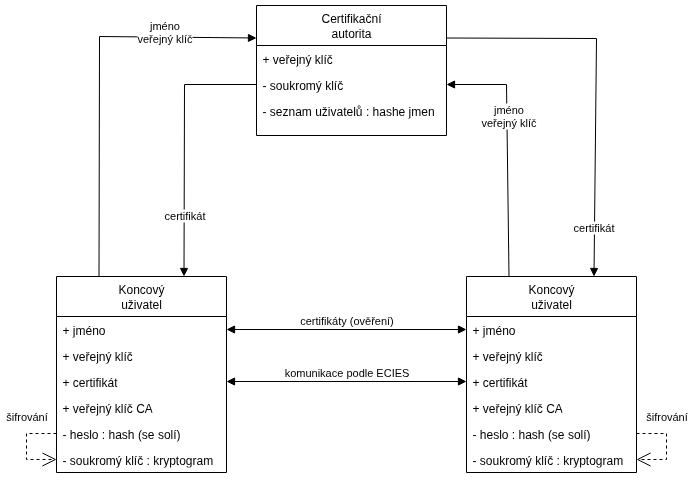

The diagram above was exported from draw.io. Its source (the exported page's mxGraphModel, read from the mxfile embedded in the PNG):
<mxGraphModel dx="1426" dy="897" grid="1" gridSize="10" guides="1" tooltips="1" connect="1" arrows="1" fold="1" page="1" pageScale="1" pageWidth="850" pageHeight="1100" math="0" shadow="0">
  <root>
    <mxCell id="0" />
    <mxCell id="1" parent="0" />
    <mxCell id="2" value="Certifikační&lt;div&gt;autorita&lt;/div&gt;" style="swimlane;fontStyle=0;childLayout=stackLayout;horizontal=1;startSize=40;fillColor=none;horizontalStack=0;resizeParent=1;resizeParentMax=0;resizeLast=0;collapsible=1;marginBottom=0;whiteSpace=wrap;html=1;" vertex="1" parent="1">
      <mxGeometry x="350" y="189" width="190" height="130" as="geometry">
        <mxRectangle x="360" y="400" width="100" height="30" as="alternateBounds" />
      </mxGeometry>
    </mxCell>
    <mxCell id="3" value="+ veřejný klíč" style="text;strokeColor=none;fillColor=none;align=left;verticalAlign=top;spacingLeft=4;spacingRight=4;overflow=hidden;rotatable=0;points=[[0,0.5],[1,0.5]];portConstraint=eastwest;whiteSpace=wrap;html=1;" vertex="1" parent="2">
      <mxGeometry y="40" width="190" height="26" as="geometry" />
    </mxCell>
    <mxCell id="4" value="- soukromý klíč" style="text;strokeColor=none;fillColor=none;align=left;verticalAlign=top;spacingLeft=4;spacingRight=4;overflow=hidden;rotatable=0;points=[[0,0.5],[1,0.5]];portConstraint=eastwest;whiteSpace=wrap;html=1;" vertex="1" parent="2">
      <mxGeometry y="66" width="190" height="26" as="geometry" />
    </mxCell>
    <mxCell id="5" value="- seznam uživatelů : hashe jmen" style="text;strokeColor=none;fillColor=none;align=left;verticalAlign=top;spacingLeft=4;spacingRight=4;overflow=hidden;rotatable=0;points=[[0,0.5],[1,0.5]];portConstraint=eastwest;whiteSpace=wrap;html=1;" vertex="1" parent="2">
      <mxGeometry y="92" width="190" height="38" as="geometry" />
    </mxCell>
    <mxCell id="6" value="Koncový&lt;div&gt;uživatel&lt;/div&gt;" style="swimlane;fontStyle=0;childLayout=stackLayout;horizontal=1;startSize=40;fillColor=none;horizontalStack=0;resizeParent=1;resizeParentMax=0;resizeLast=0;collapsible=1;marginBottom=0;whiteSpace=wrap;html=1;" vertex="1" parent="1">
      <mxGeometry x="150" y="460" width="170" height="196" as="geometry" />
    </mxCell>
    <mxCell id="7" value="+ jméno" style="text;strokeColor=none;fillColor=none;align=left;verticalAlign=top;spacingLeft=4;spacingRight=4;overflow=hidden;rotatable=0;points=[[0,0.5],[1,0.5]];portConstraint=eastwest;whiteSpace=wrap;html=1;" vertex="1" parent="6">
      <mxGeometry y="40" width="170" height="26" as="geometry" />
    </mxCell>
    <mxCell id="8" value="+ veřejný klíč" style="text;strokeColor=none;fillColor=none;align=left;verticalAlign=top;spacingLeft=4;spacingRight=4;overflow=hidden;rotatable=0;points=[[0,0.5],[1,0.5]];portConstraint=eastwest;whiteSpace=wrap;html=1;" vertex="1" parent="6">
      <mxGeometry y="66" width="170" height="26" as="geometry" />
    </mxCell>
    <mxCell id="9" value="+ certifikát" style="text;strokeColor=none;fillColor=none;align=left;verticalAlign=top;spacingLeft=4;spacingRight=4;overflow=hidden;rotatable=0;points=[[0,0.5],[1,0.5]];portConstraint=eastwest;whiteSpace=wrap;html=1;" vertex="1" parent="6">
      <mxGeometry y="92" width="170" height="26" as="geometry" />
    </mxCell>
    <mxCell id="10" value="+ veřejný klíč CA" style="text;strokeColor=none;fillColor=none;align=left;verticalAlign=top;spacingLeft=4;spacingRight=4;overflow=hidden;rotatable=0;points=[[0,0.5],[1,0.5]];portConstraint=eastwest;whiteSpace=wrap;html=1;" vertex="1" parent="6">
      <mxGeometry y="118" width="170" height="26" as="geometry" />
    </mxCell>
    <mxCell id="11" value="- heslo : hash (se solí)" style="text;strokeColor=none;fillColor=none;align=left;verticalAlign=top;spacingLeft=4;spacingRight=4;overflow=hidden;rotatable=0;points=[[0,0.5],[1,0.5]];portConstraint=eastwest;whiteSpace=wrap;html=1;" vertex="1" parent="6">
      <mxGeometry y="144" width="170" height="26" as="geometry" />
    </mxCell>
    <mxCell id="12" value="- soukromý klíč : kryptogram" style="text;strokeColor=none;fillColor=none;align=left;verticalAlign=top;spacingLeft=4;spacingRight=4;overflow=hidden;rotatable=0;points=[[0,0.5],[1,0.5]];portConstraint=eastwest;whiteSpace=wrap;html=1;" vertex="1" parent="6">
      <mxGeometry y="170" width="170" height="26" as="geometry" />
    </mxCell>
    <mxCell id="13" value="šifrování" style="endArrow=open;endSize=12;dashed=1;html=1;rounded=0;exitX=0;exitY=0.5;exitDx=0;exitDy=0;entryX=0;entryY=0.5;entryDx=0;entryDy=0;" edge="1" parent="6" source="11" target="12">
      <mxGeometry x="-0.3023" y="-17" width="160" relative="1" as="geometry">
        <mxPoint x="-70" y="222" as="sourcePoint" />
        <mxPoint x="-70" y="170" as="targetPoint" />
        <Array as="points">
          <mxPoint x="-30" y="157" />
          <mxPoint x="-30" y="183" />
        </Array>
        <mxPoint x="17" y="-17" as="offset" />
      </mxGeometry>
    </mxCell>
    <mxCell id="14" value="jméno&lt;div&gt;veřejný klíč&lt;/div&gt;" style="html=1;verticalAlign=bottom;endArrow=block;curved=0;rounded=0;exitX=0.25;exitY=0;exitDx=0;exitDy=0;entryX=0;entryY=0.25;entryDx=0;entryDy=0;" edge="1" source="6" target="2" parent="1">
      <mxGeometry x="0.5348" y="-10" width="80" relative="1" as="geometry">
        <mxPoint x="390" y="450" as="sourcePoint" />
        <mxPoint x="380" y="210" as="targetPoint" />
        <Array as="points">
          <mxPoint x="193" y="220" />
        </Array>
        <mxPoint as="offset" />
      </mxGeometry>
    </mxCell>
    <mxCell id="15" value="certifikát" style="html=1;verticalAlign=bottom;endArrow=block;curved=0;rounded=0;entryX=0.75;entryY=0;entryDx=0;entryDy=0;exitX=0;exitY=0.5;exitDx=0;exitDy=0;" edge="1" source="4" target="6" parent="1">
      <mxGeometry x="0.6091" width="80" relative="1" as="geometry">
        <mxPoint x="330" y="260" as="sourcePoint" />
        <mxPoint x="520" y="400" as="targetPoint" />
        <Array as="points">
          <mxPoint x="278" y="268" />
        </Array>
        <mxPoint as="offset" />
      </mxGeometry>
    </mxCell>
    <mxCell id="16" value="jméno&lt;div&gt;veřejný klíč&lt;/div&gt;" style="html=1;verticalAlign=bottom;endArrow=block;curved=0;rounded=0;exitX=0.25;exitY=0;exitDx=0;exitDy=0;entryX=1;entryY=0.5;entryDx=0;entryDy=0;" edge="1" source="20" target="4" parent="1">
      <mxGeometry x="0.1539" y="-1" width="80" relative="1" as="geometry">
        <mxPoint x="597.5" y="460" as="sourcePoint" />
        <mxPoint x="570" y="260" as="targetPoint" />
        <Array as="points">
          <mxPoint x="600" y="268" />
        </Array>
        <mxPoint as="offset" />
      </mxGeometry>
    </mxCell>
    <mxCell id="17" value="certifikát" style="html=1;verticalAlign=bottom;endArrow=block;curved=0;rounded=0;exitX=1;exitY=0.25;exitDx=0;exitDy=0;entryX=0.75;entryY=0;entryDx=0;entryDy=0;" edge="1" source="2" target="20" parent="1">
      <mxGeometry x="0.795" y="-1" width="80" relative="1" as="geometry">
        <mxPoint x="780" y="269" as="sourcePoint" />
        <mxPoint x="672.5" y="460" as="targetPoint" />
        <Array as="points">
          <mxPoint x="690" y="222" />
        </Array>
        <mxPoint as="offset" />
      </mxGeometry>
    </mxCell>
    <mxCell id="18" value="certifikáty (ověření)" style="html=1;verticalAlign=bottom;endArrow=block;curved=0;rounded=0;startArrow=block;startFill=1;exitX=1;exitY=0.5;exitDx=0;exitDy=0;entryX=0;entryY=0.5;entryDx=0;entryDy=0;" edge="1" source="7" target="21" parent="1">
      <mxGeometry width="80" relative="1" as="geometry">
        <mxPoint x="400" y="450" as="sourcePoint" />
        <mxPoint x="560" y="513" as="targetPoint" />
      </mxGeometry>
    </mxCell>
    <mxCell id="19" value="komunikace podle ECIES" style="html=1;verticalAlign=bottom;endArrow=block;curved=0;rounded=0;startArrow=block;startFill=1;exitX=1;exitY=0.5;exitDx=0;exitDy=0;entryX=0;entryY=0.5;entryDx=0;entryDy=0;" edge="1" source="9" target="23" parent="1">
      <mxGeometry width="80" relative="1" as="geometry">
        <mxPoint x="500" y="550" as="sourcePoint" />
        <mxPoint x="560" y="565" as="targetPoint" />
      </mxGeometry>
    </mxCell>
    <mxCell id="20" value="Koncový&lt;div&gt;uživatel&lt;/div&gt;" style="swimlane;fontStyle=0;childLayout=stackLayout;horizontal=1;startSize=40;fillColor=none;horizontalStack=0;resizeParent=1;resizeParentMax=0;resizeLast=0;collapsible=1;marginBottom=0;whiteSpace=wrap;html=1;" vertex="1" parent="1">
      <mxGeometry x="560" y="460" width="170" height="196" as="geometry" />
    </mxCell>
    <mxCell id="21" value="+ jméno" style="text;strokeColor=none;fillColor=none;align=left;verticalAlign=top;spacingLeft=4;spacingRight=4;overflow=hidden;rotatable=0;points=[[0,0.5],[1,0.5]];portConstraint=eastwest;whiteSpace=wrap;html=1;" vertex="1" parent="20">
      <mxGeometry y="40" width="170" height="26" as="geometry" />
    </mxCell>
    <mxCell id="22" value="+ veřejný klíč" style="text;strokeColor=none;fillColor=none;align=left;verticalAlign=top;spacingLeft=4;spacingRight=4;overflow=hidden;rotatable=0;points=[[0,0.5],[1,0.5]];portConstraint=eastwest;whiteSpace=wrap;html=1;" vertex="1" parent="20">
      <mxGeometry y="66" width="170" height="26" as="geometry" />
    </mxCell>
    <mxCell id="23" value="+ certifikát" style="text;strokeColor=none;fillColor=none;align=left;verticalAlign=top;spacingLeft=4;spacingRight=4;overflow=hidden;rotatable=0;points=[[0,0.5],[1,0.5]];portConstraint=eastwest;whiteSpace=wrap;html=1;" vertex="1" parent="20">
      <mxGeometry y="92" width="170" height="26" as="geometry" />
    </mxCell>
    <mxCell id="24" value="+ veřejný klíč CA" style="text;strokeColor=none;fillColor=none;align=left;verticalAlign=top;spacingLeft=4;spacingRight=4;overflow=hidden;rotatable=0;points=[[0,0.5],[1,0.5]];portConstraint=eastwest;whiteSpace=wrap;html=1;" vertex="1" parent="20">
      <mxGeometry y="118" width="170" height="26" as="geometry" />
    </mxCell>
    <mxCell id="25" value="- heslo : hash (se solí)" style="text;strokeColor=none;fillColor=none;align=left;verticalAlign=top;spacingLeft=4;spacingRight=4;overflow=hidden;rotatable=0;points=[[0,0.5],[1,0.5]];portConstraint=eastwest;whiteSpace=wrap;html=1;" vertex="1" parent="20">
      <mxGeometry y="144" width="170" height="26" as="geometry" />
    </mxCell>
    <mxCell id="26" value="- soukromý klíč : kryptogram" style="text;strokeColor=none;fillColor=none;align=left;verticalAlign=top;spacingLeft=4;spacingRight=4;overflow=hidden;rotatable=0;points=[[0,0.5],[1,0.5]];portConstraint=eastwest;whiteSpace=wrap;html=1;" vertex="1" parent="20">
      <mxGeometry y="170" width="170" height="26" as="geometry" />
    </mxCell>
    <mxCell id="27" value="šifrování" style="endArrow=open;endSize=12;dashed=1;html=1;rounded=0;entryX=1;entryY=0.5;entryDx=0;entryDy=0;" edge="1" parent="20" source="25" target="26">
      <mxGeometry x="-0.3023" y="-17" width="160" relative="1" as="geometry">
        <mxPoint x="-180" y="-60" as="sourcePoint" />
        <mxPoint x="-20" y="-60" as="targetPoint" />
        <Array as="points">
          <mxPoint x="200" y="157" />
          <mxPoint x="200" y="183" />
        </Array>
        <mxPoint x="17" y="-17" as="offset" />
      </mxGeometry>
    </mxCell>
  </root>
</mxGraphModel>